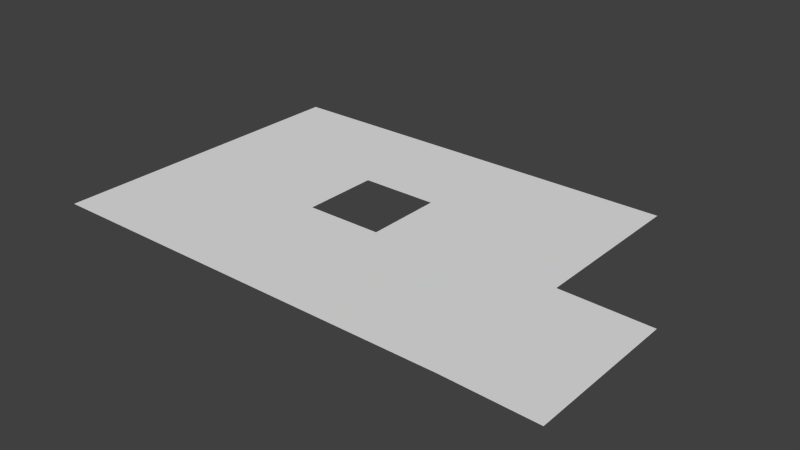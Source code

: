 # Source: floor.blend  (saved by Blender 2.71.0; exported with 4.5.12 LTS)
import bpy
from mathutils import Matrix  # noqa: F401  (used for matrix-valued properties, if any)

bpy.ops.wm.read_factory_settings(use_empty=True)
scene = bpy.context.scene
scene.name = 'Scene'

# ---- collections
col_collection_1 = bpy.data.collections.new('Collection 1'); scene.collection.children.link(col_collection_1)

# ---- world
world_world = bpy.data.worlds.new('World'); scene.world = world_world
world_world.color = (0.05088, 0.05088, 0.05088)
world_world.use_sun_shadow = False
world_world.sun_shadow_jitter_overblur = 0.0
world_world.cycles.sampling_method = 'MANUAL'
world_world.cycles.sample_map_resolution = 256

# ---- meshes
me_floor = bpy.data.meshes.new('floor')
me_floor.from_pydata([(6.667, 6.667, 0.0), (16.5, 6.667, 0.0), (16.5, 12.5, 0.0), (6.667, 12.5, 0.0), (-6.667, 6.667, 0.0), (-6.667, 12.5, 0.0), (6.667, -6.667, 0.0), (16.5, -0.5, 0.0), (-16.5, 6.667, 0.0), (-16.5, 12.5, 0.0), (-3.0, -2.0, 0.0), (-6.667, -6.667, 0.0), (3.0, 4.0, 0.0), (3.0, -2.0, 0.0), (-3.0, 4.0, 0.0), (6.667, -12.5, 0.0), (16.5, -12.5, 0.0), (-16.5, -6.667, 0.0), (-6.667, -12.5, 0.0), (-16.5, -12.5, 0.0), (23.5, -0.6111, -0.08636), (23.5, -12.61, -0.08636)], [], [(0, 1, 2, 3), (4, 0, 3, 5), (1, 0, 6, 7), (8, 4, 5, 9), (10, 11, 6, 0, 12, 13), (10, 14, 12, 0, 4, 11), (15, 16, 7, 6), (17, 11, 4, 8), (18, 15, 6, 11), (19, 18, 11, 17), (7, 16, 21, 20)])
me_floor.polygons.foreach_set('use_smooth', [True] * 11)
_ca = me_floor.color_attributes.new('Col', 'BYTE_COLOR', 'CORNER')
_ca.data.foreach_set('color', [0.07619, 0.0319, 0.002125, 1.0, 0.107, 0.0382, 0.0, 1.0, 0.107, 0.04231, 0.002428, 1.0, 0.06848, 0.02843, 0.002125, 1.0, 0.107, 0.04231, 0.002428, 1.0, 0.07619, 0.0319, 0.002125, 1.0, 0.06848, 0.02843, 0.002125, 1.0, 0.107, 0.04231, 0.002428, 1.0, 0.107, 0.0382, 0.0, 1.0, 0.07619, 0.0319, 0.002125, 1.0, 0.107, 0.04231, 0.002428, 1.0, 0.06848, 0.02843, 0.002125, 1.0, 0.107, 0.0382, 0.0, 1.0, 0.107, 0.04231, 0.002428, 1.0, 0.107, 0.04231, 0.002428, 1.0, 0.1022, 0.04092, 0.002428, 1.0, 0.1046, 0.04092, 0.002125, 0.9961, 0.107, 0.04231, 0.002428, 1.0, 0.107, 0.04231, 0.002428, 1.0, 0.07619, 0.0319, 0.002125, 1.0, 0.09084, 0.03689, 0.002125, 0.9961, 0.1022, 0.04092, 0.002125, 0.9961, 0.1046, 0.04092, 0.002125, 0.9961, 0.0999, 0.03955, 0.002125, 1.0, 0.09084, 0.03689, 0.002125, 0.9961, 0.07619, 0.0319, 0.002125, 1.0, 0.107, 0.04231, 0.002428, 1.0, 0.107, 0.04231, 0.002428, 1.0, 0.06848, 0.02843, 0.002125, 1.0, 0.06848, 0.02843, 0.002125, 1.0, 0.06848, 0.02843, 0.002125, 1.0, 0.107, 0.04231, 0.002428, 1.0, 0.07421, 0.03071, 0.002125, 1.0, 0.107, 0.04231, 0.002428, 1.0, 0.107, 0.04231, 0.002428, 1.0, 0.107, 0.0382, 0.0, 1.0, 0.107, 0.0382, 0.0, 1.0, 0.06848, 0.02843, 0.002125, 1.0, 0.107, 0.04231, 0.002428, 1.0, 0.107, 0.04231, 0.002428, 1.0, 0.107, 0.04231, 0.002428, 1.0, 0.107, 0.0382, 0.0, 1.0, 0.107, 0.04231, 0.002428, 1.0, 0.07421, 0.03071, 0.002125, 1.0, 0.06848, 0.02843, 0.002125, 1.0, 0.06848, 0.02843, 0.002125, 1.0, 0.06848, 0.02843, 0.002125, 1.0, 0.06848, 0.02843, 0.002125, 1.0])
me_floor.use_remesh_preserve_volume = False
me_floor.use_remesh_preserve_attributes = False
me_floor.use_mirror_vertex_groups = False
me_floor.update()

# ---- objects
ob_floor = bpy.data.objects.new('floor', me_floor)

# ---- transforms, parenting, visibility, modifiers, constraints
ob_floor.location = (0.0, 0.0, 0.0)
ob_floor.lineart.crease_threshold = 0.0

# ---- collection membership
col_collection_1.objects.link(ob_floor)

# ---- scene / render settings (as saved in the file)
scene.frame_start = 1; scene.frame_end = 250; scene.frame_set(1)
scene.render.engine = 'BLENDER_EEVEE_NEXT'
scene.render.resolution_percentage = 50
scene.render.dither_intensity = 0.0
scene.cycles.use_denoising = False
scene.cycles.samples = 10
scene.cycles.sampling_pattern = 'TABULATED_SOBOL'
scene.cycles.light_sampling_threshold = 0.0
scene.cycles.use_adaptive_sampling = False
scene.cycles.use_light_tree = False
scene.cycles.blur_glossy = 0.0
scene.cycles.volume_bounces = 1
scene.cycles.pixel_filter_type = 'GAUSSIAN'
scene.cycles.sample_clamp_indirect = 0.0
scene.view_settings.view_transform = 'Standard'
bpy.context.view_layer.update()

# ---- added for rendering (the .blend has no active camera and no usable light): camera, sun
cam_auto = bpy.data.cameras.new('AutoCamera')
cam_auto.lens = 50.0
cam_auto.sensor_width = 36.0
cam_auto.clip_end = 1000.0
ob_auto_camera = bpy.data.objects.new('AutoCamera', cam_auto)
scene.collection.objects.link(ob_auto_camera)
ob_auto_camera.location = (47.1974, -52.4924, 34.9147)
ob_auto_camera.rotation_euler = (1.09748, -7.21219e-08, 0.694738)
scene.camera = ob_auto_camera
light_auto_sun = bpy.data.lights.new('AutoSun', 'SUN')
light_auto_sun.energy = 3.0
light_auto_sun.angle = 0.0523599
ob_auto_sun = bpy.data.objects.new('AutoSun', light_auto_sun)
scene.collection.objects.link(ob_auto_sun)
ob_auto_sun.rotation_euler = (0.872665, 0.174533, 0.523599)
bpy.context.view_layer.update()
